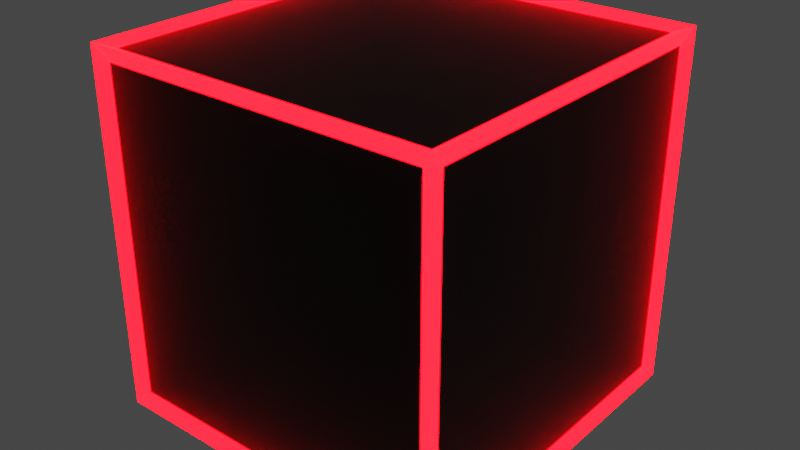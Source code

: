 # Source: untitled.blend  (saved by Blender 2.93.20; exported with 4.5.12 LTS)
import bpy
from mathutils import Matrix  # noqa: F401  (used for matrix-valued properties, if any)

bpy.ops.wm.read_factory_settings(use_empty=True)
scene = bpy.context.scene
scene.name = 'Scene'

# ---- collections
col_collection = bpy.data.collections.new('Collection'); scene.collection.children.link(col_collection)

# ---- materials (node trees are filled in below, after node groups)
mat_material = bpy.data.materials.new('Material')
mat_material.alpha_threshold = 0.0
mat_material.line_color = (0.0, 0.0, 0.0, 1.0)
mat_material_001 = bpy.data.materials.new('Material.001')

# ---- node groups
ng_auto_smooth = bpy.data.node_groups.new('Auto Smooth', 'GeometryNodeTree')
_s = ng_auto_smooth.interface.new_socket(name='Geometry', in_out='OUTPUT', socket_type='NodeSocketGeometry')
_s = ng_auto_smooth.interface.new_socket(name='Geometry', in_out='INPUT', socket_type='NodeSocketGeometry')
_s = ng_auto_smooth.interface.new_socket(name='Angle', in_out='INPUT', socket_type='NodeSocketFloat')
_s.subtype = 'ANGLE'
_s.min_value = 0.0
_s.max_value = 3.142
ng_auto_smooth.is_modifier = True
_N = ng_auto_smooth.nodes; _L = ng_auto_smooth.links
n0 = _N.new('NodeGroupOutput'); n0.name = 'Group Output'; n0.location = (480, -100)
n1 = _N.new('NodeGroupInput'); n1.name = 'Group Input'; n1.location = (-420, -300)
n2 = _N.new('NodeGroupInput'); n2.name = 'Group Input.001'; n2.location = (-60, -100)
n3 = _N.new('GeometryNodeSetShadeSmooth'); n3.name = 'Set Shade Smooth'; n3.location = (120, -100)
n3.domain = 'EDGE'
n4 = _N.new('GeometryNodeSetShadeSmooth'); n4.name = 'Set Shade Smooth.001'; n4.location = (300, -100)
n5 = _N.new('GeometryNodeInputMeshEdgeAngle'); n5.name = 'Edge Angle'; n5.location = (-420, -220)
n6 = _N.new('GeometryNodeInputEdgeSmooth'); n6.name = 'Is Edge Smooth'; n6.location = (-60, -160)
n7 = _N.new('GeometryNodeInputShadeSmooth'); n7.name = 'Is Face Smooth'; n7.location = (-240, -340)
n8 = _N.new('FunctionNodeBooleanMath'); n8.name = 'Boolean Math'; n8.location = (-60, -220)
n9 = _N.new('FunctionNodeCompare'); n9.name = 'Compare'; n9.location = (-240, -180)
n9.operation = 'LESS_EQUAL'
_L.new(n5.outputs[0], n9.inputs[0])
_L.new(n4.outputs[0], n0.inputs[0])
_L.new(n1.outputs[1], n9.inputs[1])
_L.new(n9.outputs[0], n8.inputs[0])
_L.new(n7.outputs[0], n8.inputs[1])
_L.new(n2.outputs[0], n3.inputs[0])
_L.new(n6.outputs[0], n3.inputs[1])
_L.new(n3.outputs[0], n4.inputs[0])
_L.new(n8.outputs[0], n3.inputs[2])
n0.is_active_output = True

# ---- material node trees
mat_material.use_nodes = True; mat_material.node_tree.nodes.clear()
_N = mat_material.node_tree.nodes; _L = mat_material.node_tree.links
n0 = _N.new('ShaderNodeOutputMaterial'); n0.name = 'Material Output'; n0.location = (849, 407)
n0.width = 179
n1 = _N.new('ShaderNodeBsdfPrincipled'); n1.name = 'Principled BSDF'; n1.location = (277, 386)
n1.distribution = 'GGX'
n1.subsurface_method = 'BURLEY'
n1.inputs[0].default_value = (1.0, 0.002024, 0.0, 1.0)
n1.inputs[2].default_value = 0.4
n1.inputs[3].default_value = 1.45
n1.inputs[27].default_value = (0.7438, 0.0, 0.0008765, 1.0)
n1.inputs[28].default_value = 32.2
_L.new(n1.outputs[0], n0.inputs[0])
n0.is_active_output = True
mat_material_001.use_nodes = True; mat_material_001.node_tree.nodes.clear()
_N = mat_material_001.node_tree.nodes; _L = mat_material_001.node_tree.links
n0 = _N.new('ShaderNodeBsdfPrincipled'); n0.name = 'Principled BSDF'; n0.location = (10, 300)
n0.distribution = 'GGX'
n0.subsurface_method = 'BURLEY'
n0.inputs[0].default_value = (0.0, 0.0, 0.0, 1.0)
n0.inputs[1].default_value = 0.4136
n0.inputs[3].default_value = 1.45
n0.inputs[27].default_value = (0.0, 0.0, 0.0, 1.0)
n0.inputs[28].default_value = 1.0
n1 = _N.new('ShaderNodeOutputMaterial'); n1.name = 'Material Output'; n1.location = (300, 300)
_L.new(n0.outputs[0], n1.inputs[0])
n1.is_active_output = True

# ---- world
world_world = bpy.data.worlds.new('World'); scene.world = world_world
world_world.use_nodes = True; world_world.node_tree.nodes.clear()
_N = world_world.node_tree.nodes; _L = world_world.node_tree.links
n0 = _N.new('ShaderNodeOutputWorld'); n0.name = 'World Output'; n0.location = (300, 300)
n1 = _N.new('ShaderNodeBackground'); n1.name = 'Background'; n1.location = (10, 300)
n1.inputs[0].default_value = (0.05088, 0.05088, 0.05088, 1.0)
_L.new(n1.outputs[0], n0.inputs[0])
n0.is_active_output = True
world_world.color = (0.05088, 0.05088, 0.05088)
world_world.use_sun_shadow = False
world_world.sun_shadow_jitter_overblur = 0.0

# ---- meshes
me_cube = bpy.data.meshes.new('Cube')
me_cube.from_pydata([(1.0, 1.0, 1.0), (1.0, 1.0, -1.0), (1.0, -1.0, 1.0), (1.0, -1.0, -1.0), (-1.0, 1.0, 1.0), (-1.0, 1.0, -1.0), (-1.0, -1.0, 1.0), (-1.0, -1.0, -1.0)], [], [(0, 4, 6, 2), (3, 2, 6, 7), (7, 6, 4, 5), (5, 1, 3, 7), (1, 0, 2, 3), (5, 4, 0, 1)])
_uv = me_cube.uv_layers.new(name='UVMap')
_uv.uv.foreach_set('vector', [0.625, 0.5, 0.875, 0.5, 0.875, 0.75, 0.625, 0.75, 0.375, 0.75, 0.625, 0.75, 0.625, 1.0, 0.375, 1.0, 0.375, 0.0, 0.625, 0.0, 0.625, 0.25, 0.375, 0.25, 0.125, 0.5, 0.375, 0.5, 0.375, 0.75, 0.125, 0.75, 0.375, 0.5, 0.625, 0.5, 0.625, 0.75, 0.375, 0.75, 0.375, 0.25, 0.625, 0.25, 0.625, 0.5, 0.375, 0.5])
me_cube.materials.append(mat_material)
me_cube.use_remesh_preserve_volume = False
me_cube.use_remesh_preserve_attributes = False
me_cube.use_mirror_vertex_groups = False
me_cube.update()
me_cube_001 = bpy.data.meshes.new('Cube.001')
me_cube_001.from_pydata([(-1.0, -1.0, -1.0), (-1.0, -1.0, 1.0), (-1.0, 1.0, -1.0), (-1.0, 1.0, 1.0), (1.0, -1.0, -1.0), (1.0, -1.0, 1.0), (1.0, 1.0, -1.0), (1.0, 1.0, 1.0)], [], [(0, 1, 3, 2), (2, 3, 7, 6), (6, 7, 5, 4), (4, 5, 1, 0), (2, 6, 4, 0), (7, 3, 1, 5)])
_uv = me_cube_001.uv_layers.new(name='UVMap')
_uv.uv.foreach_set('vector', [0.375, 0.0, 0.625, 0.0, 0.625, 0.25, 0.375, 0.25, 0.375, 0.25, 0.625, 0.25, 0.625, 0.5, 0.375, 0.5, 0.375, 0.5, 0.625, 0.5, 0.625, 0.75, 0.375, 0.75, 0.375, 0.75, 0.625, 0.75, 0.625, 1.0, 0.375, 1.0, 0.125, 0.5, 0.375, 0.5, 0.375, 0.75, 0.125, 0.75, 0.625, 0.5, 0.875, 0.5, 0.875, 0.75, 0.625, 0.75])
me_cube_001.materials.append(mat_material_001)
me_cube_001.use_remesh_fix_poles = True
me_cube_001.use_remesh_preserve_attributes = False
me_cube_001.update()

# ---- objects
ob_cube = bpy.data.objects.new('Cube', me_cube)
ob_cube_001 = bpy.data.objects.new('Cube.001', me_cube_001)

# ---- transforms, parenting, visibility, modifiers, constraints
ob_cube.location = (0.0, 0.0, 0.0)
ob_cube.lock_rotations_4d = False
ob_cube.empty_display_type = 'ARROWS'
ob_cube.lineart.crease_threshold = 0.0
_m = ob_cube.modifiers.new('Wireframe', 'WIREFRAME')
_m.thickness = 0.122
_m.offset = 0.6383
_m = ob_cube.modifiers.new('Auto Smooth', 'NODES')
_m.node_group = ng_auto_smooth
_gi = [s.identifier for s in ng_auto_smooth.interface.items_tree if s.item_type == 'SOCKET' and s.in_out == 'INPUT']
_m[_gi[1]] = 0.5236  # Angle
ob_cube_001.location = (0.0, 0.0, 0.0)
ob_cube_001.scale = (1.024, 1.024, 1.024)

# ---- collection membership
col_collection.objects.link(ob_cube)
col_collection.objects.link(ob_cube_001)

# ---- scene / render settings (as saved in the file)
scene.frame_start = 1; scene.frame_end = 250; scene.frame_set(1)
scene.render.engine = 'CYCLES'
scene.cycles.use_denoising = False
scene.cycles.samples = 128
scene.cycles.sampling_pattern = 'TABULATED_SOBOL'
scene.cycles.use_adaptive_sampling = False
scene.cycles.use_light_tree = False
scene.view_settings.view_transform = 'Filmic'
bpy.context.view_layer.update()

# ---- added for rendering (the .blend has no active camera): camera
cam_auto = bpy.data.cameras.new('AutoCamera')
cam_auto.lens = 50.0
cam_auto.sensor_width = 36.0
cam_auto.clip_end = 1000.0
ob_auto_camera = bpy.data.objects.new('AutoCamera', cam_auto)
scene.collection.objects.link(ob_auto_camera)
ob_auto_camera.location = (3.39, -4.068, 2.712)
ob_auto_camera.rotation_euler = (1.09748, -7.21219e-08, 0.694738)
scene.camera = ob_auto_camera
bpy.context.view_layer.update()
